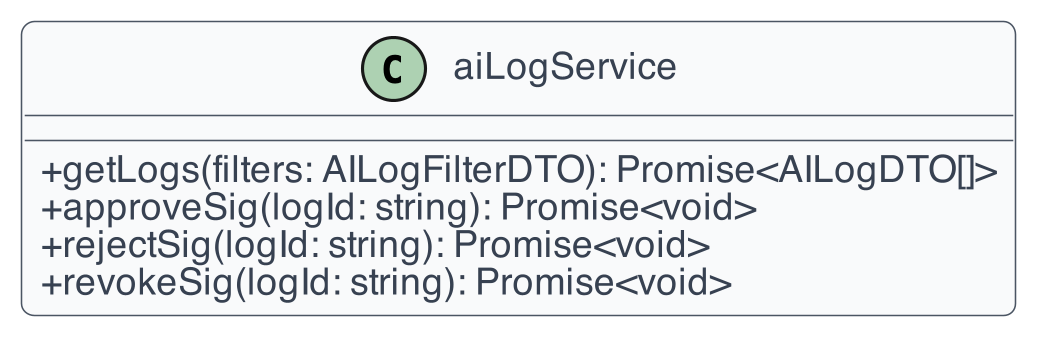

The diagram above was rendered by PlantUML. Its source (embedded in the PNG):
@startuml
!include _style.iuml
class aiLogService {
  +getLogs(filters: AILogFilterDTO): Promise<AILogDTO[]>
  +approveSig(logId: string): Promise<void>
  +rejectSig(logId: string): Promise<void>
  +revokeSig(logId: string): Promise<void>
}
@enduml